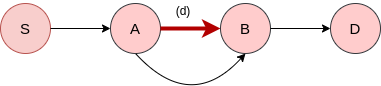

The diagram above was exported from draw.io. Its source (the exported page's mxGraphModel, read from the mxfile embedded in the PNG):
<mxGraphModel dx="796" dy="467" grid="0" gridSize="10" guides="1" tooltips="1" connect="1" arrows="1" fold="1" page="1" pageScale="1" pageWidth="850" pageHeight="1100" math="0" shadow="0">
  <root>
    <mxCell id="0" />
    <mxCell id="1" parent="0" />
    <mxCell id="tFv2XAtVI15fDzZkFdSp-1" value="&lt;font style=&quot;font-size: 15px&quot;&gt;S&lt;/font&gt;" style="ellipse;whiteSpace=wrap;html=1;aspect=fixed;fillColor=#f8cecc;strokeColor=#b85450;" vertex="1" parent="1">
      <mxGeometry x="80" y="40" width="50" height="50" as="geometry" />
    </mxCell>
    <mxCell id="tFv2XAtVI15fDzZkFdSp-2" value="&lt;font style=&quot;font-size: 15px&quot;&gt;A&lt;/font&gt;" style="ellipse;whiteSpace=wrap;html=1;aspect=fixed;fillColor=#ffcccc;strokeColor=#36393d;" vertex="1" parent="1">
      <mxGeometry x="190" y="40" width="50" height="50" as="geometry" />
    </mxCell>
    <mxCell id="tFv2XAtVI15fDzZkFdSp-3" value="&lt;font style=&quot;font-size: 15px&quot;&gt;B&lt;/font&gt;" style="ellipse;whiteSpace=wrap;html=1;aspect=fixed;fillColor=#ffcccc;strokeColor=#36393d;" vertex="1" parent="1">
      <mxGeometry x="300" y="40" width="50" height="50" as="geometry" />
    </mxCell>
    <mxCell id="tFv2XAtVI15fDzZkFdSp-4" value="&lt;span style=&quot;font-size: 15px&quot;&gt;D&lt;/span&gt;" style="ellipse;whiteSpace=wrap;html=1;aspect=fixed;fillColor=#ffcccc;strokeColor=#36393d;" vertex="1" parent="1">
      <mxGeometry x="410" y="40" width="50" height="50" as="geometry" />
    </mxCell>
    <mxCell id="tFv2XAtVI15fDzZkFdSp-5" value="" style="endArrow=classic;html=1;exitX=1;exitY=0.5;exitDx=0;exitDy=0;entryX=0;entryY=0.5;entryDx=0;entryDy=0;" edge="1" parent="1" source="tFv2XAtVI15fDzZkFdSp-1" target="tFv2XAtVI15fDzZkFdSp-2">
      <mxGeometry width="50" height="50" relative="1" as="geometry">
        <mxPoint x="380" y="260" as="sourcePoint" />
        <mxPoint x="430" y="210" as="targetPoint" />
      </mxGeometry>
    </mxCell>
    <mxCell id="tFv2XAtVI15fDzZkFdSp-6" value="" style="endArrow=classic;html=1;exitX=1;exitY=0.5;exitDx=0;exitDy=0;entryX=0;entryY=0.5;entryDx=0;entryDy=0;fillColor=#e51400;strokeColor=#B20000;strokeWidth=4;" edge="1" parent="1" source="tFv2XAtVI15fDzZkFdSp-2" target="tFv2XAtVI15fDzZkFdSp-3">
      <mxGeometry width="50" height="50" relative="1" as="geometry">
        <mxPoint x="380" y="260" as="sourcePoint" />
        <mxPoint x="430" y="210" as="targetPoint" />
      </mxGeometry>
    </mxCell>
    <mxCell id="tFv2XAtVI15fDzZkFdSp-7" value="" style="endArrow=classic;html=1;exitX=1;exitY=0.5;exitDx=0;exitDy=0;entryX=0;entryY=0.5;entryDx=0;entryDy=0;" edge="1" parent="1" source="tFv2XAtVI15fDzZkFdSp-3" target="tFv2XAtVI15fDzZkFdSp-4">
      <mxGeometry width="50" height="50" relative="1" as="geometry">
        <mxPoint x="380" y="260" as="sourcePoint" />
        <mxPoint x="430" y="210" as="targetPoint" />
      </mxGeometry>
    </mxCell>
    <mxCell id="tFv2XAtVI15fDzZkFdSp-8" value="" style="curved=1;endArrow=classic;html=1;exitX=0.5;exitY=1;exitDx=0;exitDy=0;entryX=0.5;entryY=1;entryDx=0;entryDy=0;" edge="1" parent="1" source="tFv2XAtVI15fDzZkFdSp-2" target="tFv2XAtVI15fDzZkFdSp-3">
      <mxGeometry width="50" height="50" relative="1" as="geometry">
        <mxPoint x="380" y="260" as="sourcePoint" />
        <mxPoint x="430" y="210" as="targetPoint" />
        <Array as="points">
          <mxPoint x="270" y="150" />
        </Array>
      </mxGeometry>
    </mxCell>
    <mxCell id="tFv2XAtVI15fDzZkFdSp-14" value="(d)" style="text;html=1;strokeColor=none;fillColor=none;align=center;verticalAlign=middle;whiteSpace=wrap;rounded=0;sketch=0;" vertex="1" parent="1">
      <mxGeometry x="243" y="37" width="40" height="20" as="geometry" />
    </mxCell>
  </root>
</mxGraphModel>